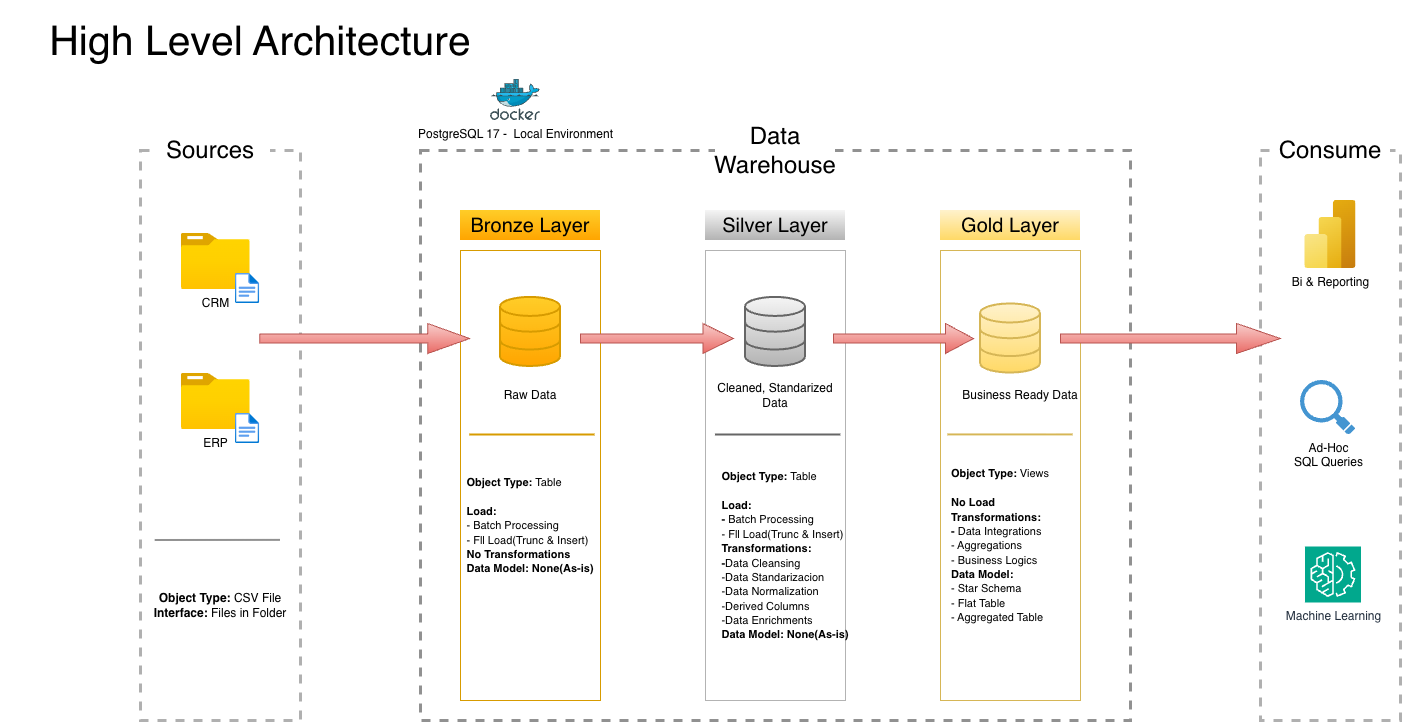

The diagram above was exported from draw.io. Its source (the exported page's mxGraphModel, read from the mxfile embedded in the PNG):
<mxGraphModel dx="1456" dy="1184" grid="1" gridSize="10" guides="1" tooltips="1" connect="1" arrows="1" fold="1" page="1" pageScale="1" pageWidth="3300" pageHeight="4681" math="0" shadow="0">
  <root>
    <mxCell id="0" />
    <mxCell id="1" parent="0" />
    <mxCell id="722gAKLTNHQ9UYDTsLqs-2" parent="1" style="text;html=1;whiteSpace=wrap;strokeColor=none;fillColor=none;align=center;verticalAlign=middle;rounded=0;fontSize=41;" value="High Level Architecture" vertex="1">
      <mxGeometry height="80" width="520" x="110" y="20" as="geometry" />
    </mxCell>
    <mxCell id="722gAKLTNHQ9UYDTsLqs-3" parent="1" style="rounded=0;whiteSpace=wrap;html=1;fillColor=none;dashed=1;strokeColor=light-dark(#b0b0b0, #ededed);strokeWidth=3;" value="" vertex="1">
      <mxGeometry height="570" width="160" x="250" y="170" as="geometry" />
    </mxCell>
    <mxCell id="722gAKLTNHQ9UYDTsLqs-4" parent="1" style="rounded=0;whiteSpace=wrap;html=1;strokeColor=none;" value="&lt;font style=&quot;font-size: 24px;&quot;&gt;Sources&lt;/font&gt;" vertex="1">
      <mxGeometry height="60" width="120" x="260" y="140" as="geometry" />
    </mxCell>
    <mxCell id="722gAKLTNHQ9UYDTsLqs-5" parent="1" style="rounded=0;whiteSpace=wrap;html=1;fillColor=none;dashed=1;strokeColor=light-dark(#919191, #996500);strokeWidth=3;" value="" vertex="1">
      <mxGeometry height="570" width="710" x="530" y="170" as="geometry" />
    </mxCell>
    <mxCell id="722gAKLTNHQ9UYDTsLqs-6" parent="1" style="rounded=0;whiteSpace=wrap;html=1;strokeColor=none;" value="&lt;span style=&quot;font-size: 24px;&quot;&gt;Data Warehouse&lt;/span&gt;" vertex="1">
      <mxGeometry height="60" width="120" x="825" y="140" as="geometry" />
    </mxCell>
    <mxCell id="722gAKLTNHQ9UYDTsLqs-7" parent="1" style="rounded=0;whiteSpace=wrap;html=1;fillColor=none;dashed=1;strokeColor=light-dark(#b0b0b0, #ededed);strokeWidth=3;" value="" vertex="1">
      <mxGeometry height="570" width="140" x="1370" y="170" as="geometry" />
    </mxCell>
    <mxCell id="722gAKLTNHQ9UYDTsLqs-8" parent="1" style="rounded=0;whiteSpace=wrap;html=1;strokeColor=none;" value="&lt;font style=&quot;font-size: 24px;&quot;&gt;Consume&lt;/font&gt;" vertex="1">
      <mxGeometry height="60" width="120" x="1380" y="140" as="geometry" />
    </mxCell>
    <mxCell id="722gAKLTNHQ9UYDTsLqs-9" parent="1" style="rounded=0;whiteSpace=wrap;html=1;fontSize=20;fillColor=#ffcd28;strokeColor=none;gradientColor=#ffa500;" value="Bronze Layer" vertex="1">
      <mxGeometry height="30" width="140" x="570" y="230" as="geometry" />
    </mxCell>
    <mxCell id="722gAKLTNHQ9UYDTsLqs-11" parent="1" style="rounded=0;whiteSpace=wrap;html=1;fontSize=20;fillColor=none;strokeColor=#d79b00;" value="" vertex="1">
      <mxGeometry height="450" width="140" x="570" y="270" as="geometry" />
    </mxCell>
    <mxCell id="722gAKLTNHQ9UYDTsLqs-12" parent="1" style="rounded=0;whiteSpace=wrap;html=1;fontSize=20;fillColor=#f5f5f5;strokeColor=none;gradientColor=#b3b3b3;" value="Silver Layer" vertex="1">
      <mxGeometry height="30" width="140" x="815" y="230" as="geometry" />
    </mxCell>
    <mxCell id="722gAKLTNHQ9UYDTsLqs-13" parent="1" style="rounded=0;whiteSpace=wrap;html=1;fontSize=20;fillColor=none;strokeColor=#B3B3B3;" value="" vertex="1">
      <mxGeometry height="450" width="140" x="815" y="270" as="geometry" />
    </mxCell>
    <mxCell id="722gAKLTNHQ9UYDTsLqs-14" parent="1" style="rounded=0;whiteSpace=wrap;html=1;fontSize=20;fillColor=#fff2cc;strokeColor=none;gradientColor=#ffd966;" value="Gold Layer" vertex="1">
      <mxGeometry height="30" width="140" x="1050" y="230" as="geometry" />
    </mxCell>
    <mxCell id="722gAKLTNHQ9UYDTsLqs-15" parent="1" style="rounded=0;whiteSpace=wrap;html=1;fontSize=20;fillColor=none;strokeColor=#d6b656;gradientColor=#ffd966;" value="" vertex="1">
      <mxGeometry height="450" width="140" x="1050" y="270" as="geometry" />
    </mxCell>
    <mxCell id="722gAKLTNHQ9UYDTsLqs-21" edge="1" parent="1" source="722gAKLTNHQ9UYDTsLqs-3" style="endArrow=none;html=1;rounded=0;strokeColor=light-dark(#919191, #ededed);strokeWidth=2;exitX=0.875;exitY=0.684;exitDx=0;exitDy=0;exitPerimeter=0;" value="">
      <mxGeometry height="50" relative="1" width="50" as="geometry">
        <mxPoint x="375.33" y="560" as="sourcePoint" />
        <mxPoint x="264.68" y="560" as="targetPoint" />
      </mxGeometry>
    </mxCell>
    <mxCell id="722gAKLTNHQ9UYDTsLqs-22" parent="1" style="text;html=1;whiteSpace=wrap;strokeColor=none;fillColor=none;align=center;verticalAlign=middle;rounded=0;" value="&lt;b&gt;Object Type:&lt;/b&gt; CSV File&lt;div&gt;&lt;b&gt;Interface:&lt;/b&gt; Files in Folder&lt;/div&gt;" vertex="1">
      <mxGeometry height="30" width="140" x="260" y="610" as="geometry" />
    </mxCell>
    <mxCell id="722gAKLTNHQ9UYDTsLqs-23" parent="1" style="html=1;verticalLabelPosition=bottom;align=center;labelBackgroundColor=#ffffff;verticalAlign=top;strokeWidth=2;strokeColor=#d79b00;shadow=0;dashed=0;shape=mxgraph.ios7.icons.data;fillColor=#ffcd28;gradientColor=#ffa500;" value="" vertex="1">
      <mxGeometry height="69.1" width="60" x="610" y="316.9" as="geometry" />
    </mxCell>
    <mxCell id="722gAKLTNHQ9UYDTsLqs-24" parent="1" style="html=1;verticalLabelPosition=bottom;align=center;labelBackgroundColor=#ffffff;verticalAlign=top;strokeWidth=2;strokeColor=#666666;shadow=0;dashed=0;shape=mxgraph.ios7.icons.data;fillColor=#f5f5f5;gradientColor=#b3b3b3;" value="" vertex="1">
      <mxGeometry height="69.1" width="60" x="855" y="316.9" as="geometry" />
    </mxCell>
    <mxCell id="722gAKLTNHQ9UYDTsLqs-25" parent="1" style="html=1;verticalLabelPosition=bottom;align=center;labelBackgroundColor=#ffffff;verticalAlign=top;strokeWidth=2;strokeColor=#d6b656;shadow=0;dashed=0;shape=mxgraph.ios7.icons.data;fillColor=#fff2cc;gradientColor=#ffd966;" value="" vertex="1">
      <mxGeometry height="69.1" width="60" x="1090" y="323.45" as="geometry" />
    </mxCell>
    <mxCell id="722gAKLTNHQ9UYDTsLqs-26" parent="1" style="shape=singleArrow;whiteSpace=wrap;html=1;fillColor=#f8cecc;gradientColor=#ea6b66;strokeColor=#b85450;" value="" vertex="1">
      <mxGeometry height="30" width="210" x="369.18" y="343" as="geometry" />
    </mxCell>
    <mxCell id="722gAKLTNHQ9UYDTsLqs-27" parent="1" style="shape=singleArrow;whiteSpace=wrap;html=1;fillColor=#f8cecc;gradientColor=#ea6b66;strokeColor=#b85450;" value="" vertex="1">
      <mxGeometry height="30" width="153" x="690" y="343" as="geometry" />
    </mxCell>
    <mxCell id="722gAKLTNHQ9UYDTsLqs-28" parent="1" style="shape=singleArrow;whiteSpace=wrap;html=1;fillColor=#f8cecc;gradientColor=#ea6b66;strokeColor=#b85450;" value="" vertex="1">
      <mxGeometry height="30" width="140" x="943" y="343" as="geometry" />
    </mxCell>
    <mxCell id="722gAKLTNHQ9UYDTsLqs-29" parent="1" style="shape=singleArrow;whiteSpace=wrap;html=1;fillColor=#f8cecc;gradientColor=#ea6b66;strokeColor=#b85450;" value="" vertex="1">
      <mxGeometry height="30" width="220" x="1170" y="343" as="geometry" />
    </mxCell>
    <mxCell id="722gAKLTNHQ9UYDTsLqs-30" parent="1" style="text;html=1;whiteSpace=wrap;strokeColor=none;fillColor=none;align=center;verticalAlign=middle;rounded=0;" value="Raw Data" vertex="1">
      <mxGeometry height="30" width="60" x="610" y="400" as="geometry" />
    </mxCell>
    <mxCell id="722gAKLTNHQ9UYDTsLqs-31" parent="1" style="text;html=1;whiteSpace=wrap;strokeColor=none;fillColor=none;align=center;verticalAlign=middle;rounded=0;" value="Cleaned, Standarized Data" vertex="1">
      <mxGeometry height="40" width="120" x="825" y="395" as="geometry" />
    </mxCell>
    <mxCell id="722gAKLTNHQ9UYDTsLqs-32" parent="1" style="text;html=1;whiteSpace=wrap;strokeColor=none;fillColor=none;align=center;verticalAlign=middle;rounded=0;" value="Business Ready Data" vertex="1">
      <mxGeometry height="40" width="120" x="1070" y="395" as="geometry" />
    </mxCell>
    <mxCell id="722gAKLTNHQ9UYDTsLqs-33" edge="1" parent="1" style="endArrow=none;html=1;rounded=0;strokeColor=#d79b00;strokeWidth=2;exitX=0.875;exitY=0.684;exitDx=0;exitDy=0;exitPerimeter=0;fillColor=#ffcd28;gradientColor=#ffa500;" value="">
      <mxGeometry height="50" relative="1" width="50" as="geometry">
        <mxPoint x="704.5" y="454.5" as="sourcePoint" />
        <mxPoint x="579.1800000000001" y="454.5" as="targetPoint" />
      </mxGeometry>
    </mxCell>
    <mxCell id="722gAKLTNHQ9UYDTsLqs-34" edge="1" parent="1" style="endArrow=none;html=1;rounded=0;strokeColor=#666666;strokeWidth=2;exitX=0.875;exitY=0.684;exitDx=0;exitDy=0;exitPerimeter=0;fillColor=#f5f5f5;gradientColor=#b3b3b3;" value="">
      <mxGeometry height="50" relative="1" width="50" as="geometry">
        <mxPoint x="950.32" y="454.5" as="sourcePoint" />
        <mxPoint x="825.0000000000001" y="454.5" as="targetPoint" />
      </mxGeometry>
    </mxCell>
    <mxCell id="722gAKLTNHQ9UYDTsLqs-35" edge="1" parent="1" style="endArrow=none;html=1;rounded=0;strokeColor=#d6b656;strokeWidth=2;exitX=0.875;exitY=0.684;exitDx=0;exitDy=0;exitPerimeter=0;fillColor=#fff2cc;gradientColor=#ffd966;" value="">
      <mxGeometry height="50" relative="1" width="50" as="geometry">
        <mxPoint x="1182.6599999999999" y="454.4" as="sourcePoint" />
        <mxPoint x="1057.34" y="454.4" as="targetPoint" />
      </mxGeometry>
    </mxCell>
    <mxCell id="722gAKLTNHQ9UYDTsLqs-36" parent="1" style="text;html=1;whiteSpace=wrap;strokeColor=none;fillColor=none;align=center;verticalAlign=middle;rounded=0;" value="&lt;div style=&quot;text-align: left;&quot;&gt;&lt;font style=&quot;font-size: 11px;&quot;&gt;&lt;b style=&quot;background-color: transparent; color: light-dark(rgb(0, 0, 0), rgb(255, 255, 255));&quot;&gt;Object Type:&lt;/b&gt;&lt;span style=&quot;background-color: transparent; color: light-dark(rgb(0, 0, 0), rgb(255, 255, 255));&quot;&gt;&amp;nbsp;Table&lt;/span&gt;&lt;/font&gt;&lt;/div&gt;&lt;div&gt;&lt;font style=&quot;font-size: 11px;&quot;&gt;&lt;br&gt;&lt;/font&gt;&lt;div style=&quot;text-align: left;&quot;&gt;&lt;b&gt;&lt;font style=&quot;font-size: 11px;&quot;&gt;Load:&lt;/font&gt;&lt;/b&gt;&lt;/div&gt;&lt;/div&gt;&lt;div style=&quot;text-align: left;&quot;&gt;&lt;font style=&quot;font-size: 11px;&quot;&gt;- Batch Processing&lt;/font&gt;&lt;/div&gt;&lt;div style=&quot;text-align: left;&quot;&gt;&lt;font style=&quot;font-size: 11px;&quot;&gt;- Fll Load(Trunc &amp;amp; Insert)&lt;/font&gt;&lt;/div&gt;&lt;div style=&quot;text-align: left;&quot;&gt;&lt;b&gt;&lt;font style=&quot;font-size: 11px;&quot;&gt;No Transformations&lt;/font&gt;&lt;/b&gt;&lt;/div&gt;&lt;div style=&quot;text-align: left;&quot;&gt;&lt;b&gt;&lt;font style=&quot;font-size: 11px;&quot;&gt;Data Model: None(As-is)&lt;/font&gt;&lt;/b&gt;&lt;/div&gt;" vertex="1">
      <mxGeometry height="30" width="140" x="570" y="530" as="geometry" />
    </mxCell>
    <mxCell id="722gAKLTNHQ9UYDTsLqs-39" parent="1" style="text;html=1;whiteSpace=wrap;strokeColor=none;fillColor=none;align=center;verticalAlign=middle;rounded=0;" value="&lt;div style=&quot;text-align: left;&quot;&gt;&lt;font style=&quot;font-size: 11px;&quot;&gt;&lt;b style=&quot;background-color: transparent; color: light-dark(rgb(0, 0, 0), rgb(255, 255, 255));&quot;&gt;Object Type:&lt;/b&gt;&lt;span style=&quot;background-color: transparent; color: light-dark(rgb(0, 0, 0), rgb(255, 255, 255));&quot;&gt;&amp;nbsp;Table&lt;/span&gt;&lt;/font&gt;&lt;/div&gt;&lt;div&gt;&lt;font style=&quot;font-size: 11px;&quot;&gt;&lt;br&gt;&lt;/font&gt;&lt;div style=&quot;text-align: left;&quot;&gt;&lt;b&gt;&lt;font style=&quot;font-size: 11px;&quot;&gt;Load:&lt;/font&gt;&lt;/b&gt;&lt;/div&gt;&lt;/div&gt;&lt;div style=&quot;text-align: left;&quot;&gt;&lt;font style=&quot;font-size: 11px;&quot;&gt;&lt;b&gt;-&lt;/b&gt; Batch Processing&lt;/font&gt;&lt;/div&gt;&lt;div style=&quot;text-align: left;&quot;&gt;&lt;font style=&quot;font-size: 11px;&quot;&gt;- Fll Load(Trunc &amp;amp; Insert)&lt;/font&gt;&lt;/div&gt;&lt;div style=&quot;text-align: left;&quot;&gt;&lt;b&gt;&lt;font style=&quot;font-size: 11px;&quot;&gt;Transformations:&lt;/font&gt;&lt;/b&gt;&lt;/div&gt;&lt;div style=&quot;text-align: left;&quot;&gt;&lt;font style=&quot;font-size: 11px;&quot;&gt;&lt;b&gt;-&lt;/b&gt;Data Cleansing&lt;/font&gt;&lt;/div&gt;&lt;div style=&quot;text-align: left;&quot;&gt;&lt;font style=&quot;font-size: 11px;&quot;&gt;-Data Standarizacion&lt;/font&gt;&lt;/div&gt;&lt;div style=&quot;text-align: left;&quot;&gt;&lt;font style=&quot;font-size: 11px;&quot;&gt;-Data Normalization&lt;/font&gt;&lt;/div&gt;&lt;div style=&quot;text-align: left;&quot;&gt;&lt;font style=&quot;font-size: 11px;&quot;&gt;-Derived Columns&lt;/font&gt;&lt;/div&gt;&lt;div style=&quot;text-align: left;&quot;&gt;&lt;font style=&quot;font-size: 11px;&quot;&gt;-Data Enrichments&lt;/font&gt;&lt;/div&gt;&lt;div style=&quot;text-align: left;&quot;&gt;&lt;b&gt;&lt;font style=&quot;font-size: 11px;&quot;&gt;Data Model: None(As-is)&lt;/font&gt;&lt;/b&gt;&lt;/div&gt;" vertex="1">
      <mxGeometry height="30" width="140" x="825" y="560" as="geometry" />
    </mxCell>
    <mxCell id="722gAKLTNHQ9UYDTsLqs-40" parent="1" style="text;html=1;whiteSpace=wrap;strokeColor=none;fillColor=none;align=center;verticalAlign=middle;rounded=0;" value="&lt;div style=&quot;text-align: left;&quot;&gt;&lt;font style=&quot;font-size: 11px;&quot;&gt;&lt;b style=&quot;background-color: transparent; color: light-dark(rgb(0, 0, 0), rgb(255, 255, 255));&quot;&gt;Object Type:&lt;/b&gt;&lt;span style=&quot;background-color: transparent; color: light-dark(rgb(0, 0, 0), rgb(255, 255, 255));&quot;&gt;&amp;nbsp;Views&lt;/span&gt;&lt;/font&gt;&lt;/div&gt;&lt;div&gt;&lt;font style=&quot;font-size: 11px;&quot;&gt;&lt;br&gt;&lt;/font&gt;&lt;div style=&quot;text-align: left;&quot;&gt;&lt;b&gt;&lt;font style=&quot;font-size: 11px;&quot;&gt;No Load&lt;/font&gt;&lt;/b&gt;&lt;/div&gt;&lt;/div&gt;&lt;div style=&quot;text-align: left;&quot;&gt;&lt;b&gt;&lt;font style=&quot;font-size: 11px;&quot;&gt;Transformations:&lt;/font&gt;&lt;/b&gt;&lt;/div&gt;&lt;div style=&quot;text-align: left;&quot;&gt;&lt;font style=&quot;font-size: 11px;&quot;&gt;&lt;b&gt;-&lt;/b&gt; Data Integrations&lt;/font&gt;&lt;/div&gt;&lt;div style=&quot;text-align: left;&quot;&gt;&lt;font style=&quot;font-size: 11px;&quot;&gt;- Aggregations&lt;/font&gt;&lt;/div&gt;&lt;div style=&quot;text-align: left;&quot;&gt;&lt;font style=&quot;font-size: 11px;&quot;&gt;- Business Logics&lt;/font&gt;&lt;/div&gt;&lt;div style=&quot;text-align: left;&quot;&gt;&lt;b&gt;&lt;font style=&quot;font-size: 11px;&quot;&gt;Data Model:&lt;/font&gt;&lt;/b&gt;&lt;/div&gt;&lt;div style=&quot;text-align: left;&quot;&gt;&lt;font style=&quot;font-size: 11px;&quot;&gt;- Star Schema&lt;/font&gt;&lt;/div&gt;&lt;div style=&quot;text-align: left;&quot;&gt;&lt;font style=&quot;font-size: 11px;&quot;&gt;- Flat Table&lt;/font&gt;&lt;/div&gt;&lt;div style=&quot;text-align: left;&quot;&gt;&lt;font style=&quot;font-size: 11px;&quot;&gt;- Aggregated Table&lt;/font&gt;&lt;/div&gt;" vertex="1">
      <mxGeometry height="30" width="140" x="1040" y="550" as="geometry" />
    </mxCell>
    <mxCell id="722gAKLTNHQ9UYDTsLqs-44" parent="1" style="image;aspect=fixed;html=1;align=center;fontSize=12;image=img/lib/azure2/analytics/Power_BI_Embedded.svg;points=[[0.777,0,0],[0.5,1,0],[0.038,0.5,0],[1,0.5,0],[0.993,0.018,0],[0.993,0.982,0],[0.007,0.982,0]];" value="Bi &amp;amp; Reporting" vertex="1">
      <mxGeometry height="68" width="51" x="1414.5" y="220" as="geometry" />
    </mxCell>
    <mxCell id="722gAKLTNHQ9UYDTsLqs-45" parent="1" style="shadow=0;dashed=0;html=1;strokeColor=none;fillColor=#4495D1;labelPosition=center;verticalLabelPosition=bottom;verticalAlign=top;align=center;outlineConnect=0;shape=mxgraph.veeam.magnifying_glass;pointerEvents=1;" value="Ad-Hoc&lt;div&gt;SQL Queries&lt;/div&gt;" vertex="1">
      <mxGeometry height="54.4" width="55.2" x="1410" y="400" as="geometry" />
    </mxCell>
    <mxCell id="722gAKLTNHQ9UYDTsLqs-47" parent="1" style="sketch=0;points=[[0,0,0],[0.25,0,0],[0.5,0,0],[0.75,0,0],[1,0,0],[0,1,0],[0.25,1,0],[0.5,1,0],[0.75,1,0],[1,1,0],[0,0.25,0],[0,0.5,0],[0,0.75,0],[1,0.25,0],[1,0.5,0],[1,0.75,0]];outlineConnect=0;fontColor=#232F3E;fillColor=#01A88D;strokeColor=#ffffff;dashed=0;verticalLabelPosition=bottom;verticalAlign=top;align=center;html=1;fontSize=12;fontStyle=0;aspect=fixed;shape=mxgraph.aws4.resourceIcon;resIcon=mxgraph.aws4.machine_learning;" value="Machine Learning" vertex="1">
      <mxGeometry height="56" width="56" x="1414.5" y="566" as="geometry" />
    </mxCell>
    <mxCell id="vkC4FXsCsjkp62HFTNYl-1" parent="1" style="image;sketch=0;aspect=fixed;html=1;align=center;fontSize=12;image=img/lib/mscae/Docker.svg;points=[[0.522,0,0],[0.496,1,0],[0.01,0.89,0],[0.99,0.803,0],[0.985,0.244,0],[0.912,0.997,0],[0.038,0.972,0],[0.295,0.107,0]];" value="PostgreSQL 17 -&amp;nbsp; Local Environment" vertex="1">
      <mxGeometry height="41" width="50" x="600" y="99" as="geometry" />
    </mxCell>
    <mxCell id="vkC4FXsCsjkp62HFTNYl-2" parent="1" style="image;aspect=fixed;html=1;align=center;fontSize=12;image=img/lib/azure2/general/Folder_Blank.svg;points=[[0.5,0.083,0],[0.5,1,0],[0.003,0.5,0],[0.998,0.554,0],[0.99,0.114,0],[0.987,0.996,0],[0.013,0.996,0],[0.013,0.004,0]];" value="CRM" vertex="1">
      <mxGeometry height="56.00000000000001" width="69" x="290.83000000000004" y="253" as="geometry" />
    </mxCell>
    <mxCell id="vkC4FXsCsjkp62HFTNYl-3" parent="1" style="image;aspect=fixed;html=1;align=center;fontSize=12;image=img/lib/azure2/general/File.svg;points=[[0.5,0.003,0],[0.5,0.998,0],[0,0.5,0],[1,0.5,0],[0.984,0.32,0],[0.993,0.985,0],[0.007,0.985,0],[0.007,0.015,0]];" value="" vertex="1">
      <mxGeometry height="30" width="24.35" x="344.83000000000004" y="293" as="geometry" />
    </mxCell>
    <mxCell id="vkC4FXsCsjkp62HFTNYl-4" parent="1" style="image;aspect=fixed;html=1;align=center;fontSize=12;image=img/lib/azure2/general/Folder_Blank.svg;points=[[0.5,0.083,0],[0.5,1,0],[0.003,0.5,0],[0.998,0.554,0],[0.99,0.114,0],[0.987,0.996,0],[0.013,0.996,0],[0.013,0.004,0]];" value="ERP" vertex="1">
      <mxGeometry height="56.00000000000001" width="69" x="290.83000000000004" y="393" as="geometry" />
    </mxCell>
    <mxCell id="vkC4FXsCsjkp62HFTNYl-5" parent="1" style="image;aspect=fixed;html=1;align=center;fontSize=12;image=img/lib/azure2/general/File.svg;points=[[0.5,0.003,0],[0.5,0.998,0],[0,0.5,0],[1,0.5,0],[0.984,0.32,0],[0.993,0.985,0],[0.007,0.985,0],[0.007,0.015,0]];" value="" vertex="1">
      <mxGeometry height="30" width="24.35" x="344.83000000000004" y="433" as="geometry" />
    </mxCell>
  </root>
</mxGraphModel>